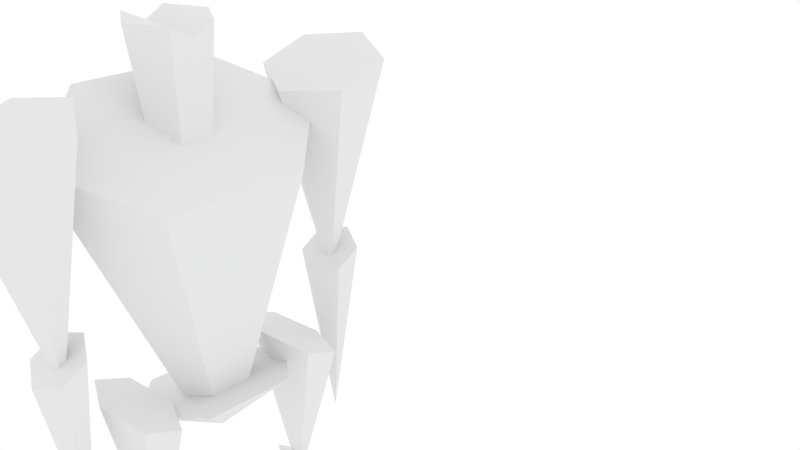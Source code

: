 # Source: Basic_body.blend  (saved by Blender 2.78.0; exported with 4.5.12 LTS)
import bpy
from mathutils import Matrix  # noqa: F401  (used for matrix-valued properties, if any)

bpy.ops.wm.read_factory_settings(use_empty=True)
scene = bpy.context.scene
scene.name = 'Scene'

# ---- collections
col_collection_1 = bpy.data.collections.new('Collection 1'); scene.collection.children.link(col_collection_1)
col_collection_2 = bpy.data.collections.new('Collection 2'); scene.collection.children.link(col_collection_2)

# ---- world
world_world = bpy.data.worlds.new('World'); scene.world = world_world
world_world.color = (1.0, 1.0, 1.0)
world_world.use_sun_shadow = False
world_world.sun_shadow_jitter_overblur = 0.0
world_world.cycles.sampling_method = 'MANUAL'
world_world.light_settings.ao_factor = 0.4

# ---- cameras
cam_camera = bpy.data.cameras.new('Camera')
cam_camera.clip_end = 100.0
cam_camera.lens = 35.0
cam_camera.sensor_width = 32.0
cam_camera.sensor_height = 18.0
cam_camera.ortho_scale = 7.314
cam_camera.dof.focus_distance = 0.0
cam_camera.dof.aperture_fstop = 128.0

# ---- lights
light_lamp = bpy.data.lights.new('Lamp', 'POINT')
light_lamp.transmission_factor = 0.0
light_lamp.cutoff_distance = 30.0
light_lamp.energy = 150.0
light_lamp.shadow_buffer_clip_start = 1.001
light_lamp.shadow_soft_size = 0.1
light_lamp.shadow_maximum_resolution = 0.006
light_lamp.use_absolute_resolution = True

# ---- meshes
me_meshes = bpy.data.meshes.new('Meshes')
me_meshes.from_pydata([(-0.001322, 1.35e-08, 4.134), (-0.001322, 1.574, 4.982), (1.034, 0.787, 5.141), (1.034, -0.787, 5.141), (-0.001322, -1.574, 4.982), (-1.037, -0.787, 4.823), (-1.037, 0.787, 4.823), (0.09682, 1.611, 2.225), (0.09682, 2.234, 5.082), (1.016, 1.922, 5.193), (1.016, 1.299, 5.416), (0.09682, 0.9877, 5.528), (-0.8223, 1.299, 5.416), (-0.8223, 1.922, 5.193), (0.09682, 1.611, 0.003246), (0.09682, 1.925, 2.472), (0.56, 1.768, 2.568), (0.56, 1.454, 2.761), (0.09682, 1.297, 2.857), (-0.3664, 1.454, 2.761), (-0.3664, 1.768, 2.568), (0.09682, -1.619, 2.225), (0.1195, -0.9964, 5.082), (1.027, -1.344, 5.193), (1.004, -1.967, 5.416), (0.07417, -2.242, 5.528), (-0.8329, -1.894, 5.416), (-0.8103, -1.272, 5.193), (0.09682, -1.619, 0.003247), (0.1082, -1.305, 2.472), (0.5654, -1.48, 2.568), (0.554, -1.794, 2.761), (0.0854, -1.933, 2.857), (-0.3718, -1.758, 2.761), (-0.3604, -1.444, 2.568), (9.523e-08, 0.5764, 4.706), (1.407e-07, 2.493, 9.137), (0.3595, 0.2882, 4.706), (1.221, 1.247, 8.519), (0.3595, -0.2882, 4.706), (1.221, -1.247, 8.519), (4.959e-08, -0.5764, 4.706), (3.143e-08, -2.493, 9.137), (-0.3595, -0.2882, 4.706), (-1.221, -1.247, 9.756), (-0.3595, 0.2882, 4.706), (-1.221, 1.247, 9.756), (-0.2877, 0.5485, 9.032), (-0.2877, 0.7466, 10.65), (0.2005, 0.2742, 8.883), (0.4228, 0.3733, 10.65), (0.2005, -0.2742, 8.883), (0.4228, -0.3733, 10.65), (-0.2877, -0.5485, 9.032), (-0.2877, -0.7466, 10.65), (-0.7759, -0.2742, 9.181), (-0.9982, -0.3733, 10.65), (-0.7759, 0.2742, 9.181), (-0.9982, 0.3733, 10.65), (0.4228, -4.416e-08, 10.46), (-0.9982, 3.477e-10, 10.46), (0.2005, -4.45e-08, 8.883), (-0.7759, 3.477e-10, 9.181), (1.205e-07, 2.709, 5.951), (1.449e-07, 3.649, 9.938), (1.067, 3.179, 9.789), (1.067, 2.239, 9.491), (3.725e-08, 1.769, 9.342), (-1.067, 2.239, 9.491), (-1.067, 3.179, 9.789), (1.034e-07, 2.709, 3.29), (1.038e-07, 3.183, 6.735), (0.5376, 2.946, 6.606), (0.5376, 2.472, 6.349), (5.134e-08, 2.235, 6.22), (-0.5376, 2.472, 6.349), (-0.5376, 2.946, 6.606), (1.205e-07, -2.709, 5.951), (1.449e-07, -1.769, 9.938), (1.067, -2.239, 9.789), (1.067, -3.179, 9.491), (3.725e-08, -3.649, 9.342), (-1.067, -3.179, 9.491), (-1.067, -2.239, 9.789), (1.034e-07, -2.709, 3.29), (1.038e-07, -2.235, 6.735), (0.5376, -2.472, 6.606), (0.5376, -2.946, 6.349), (5.134e-08, -3.183, 6.22), (-0.5376, -2.946, 6.349), (-0.5376, -2.472, 6.606)], [], [(0, 2, 1), (0, 3, 2), (0, 4, 3), (0, 5, 4), (2, 3, 4, 5, 6, 1), (0, 6, 5), (0, 1, 6), (7, 8, 9), (7, 9, 10), (7, 10, 11), (7, 11, 12), (9, 8, 13, 12, 11, 10), (7, 12, 13), (7, 13, 8), (14, 15, 16), (14, 16, 17), (14, 17, 18), (14, 18, 19), (16, 15, 20, 19, 18, 17), (14, 19, 20), (14, 20, 15), (21, 22, 23), (21, 23, 24), (21, 24, 25), (21, 25, 26), (23, 22, 27, 26, 25, 24), (21, 26, 27), (21, 27, 22), (28, 29, 30), (28, 30, 31), (28, 31, 32), (28, 32, 33), (30, 29, 34, 33, 32, 31), (28, 33, 34), (28, 34, 29), (35, 36, 38, 37), (37, 38, 40, 39), (39, 40, 42, 41), (41, 42, 44, 43), (38, 36, 46, 44, 42, 40), (43, 44, 46, 45), (45, 46, 36, 35), (35, 37, 39, 41, 43, 45), (47, 48, 50, 49), (61, 59, 52, 51), (51, 52, 54, 53), (53, 54, 56, 55), (52, 56, 54), (62, 60, 58, 57), (57, 58, 48, 47), (62, 61, 51, 53, 55), (50, 48, 58), (47, 49, 61, 62, 57), (49, 50, 59, 61), (55, 56, 60, 62), (59, 60, 56, 52), (59, 50, 58, 60), (63, 64, 65), (63, 65, 66), (63, 66, 67), (63, 67, 68), (65, 64, 69, 68, 67, 66), (63, 68, 69), (63, 69, 64), (70, 71, 72), (70, 72, 73), (70, 73, 74), (70, 74, 75), (72, 71, 76, 75, 74, 73), (70, 75, 76), (70, 76, 71), (77, 78, 79), (77, 79, 80), (77, 80, 81), (77, 81, 82), (79, 78, 83, 82, 81, 80), (77, 82, 83), (77, 83, 78), (84, 85, 86), (84, 86, 87), (84, 87, 88), (84, 88, 89), (86, 85, 90, 89, 88, 87), (84, 89, 90), (84, 90, 85)])
me_meshes.use_remesh_preserve_volume = False
me_meshes.use_remesh_preserve_attributes = False
me_meshes.use_mirror_vertex_groups = False
me_meshes.update()
arm_armature = bpy.data.armatures.new('Armature')  # bones are not reproduced

# ---- objects
ob_lamp = bpy.data.objects.new('Lamp', light_lamp)
ob_camera = bpy.data.objects.new('Camera', cam_camera)
ob_skeleton = bpy.data.objects.new('Skeleton', arm_armature)
ob_meshes = bpy.data.objects.new('Meshes', me_meshes)

# ---- transforms, parenting, visibility, modifiers, constraints
ob_lamp.location = (19.0, 7.265, 12.99)
ob_lamp.rotation_euler = (0.6503, 0.05522, 1.866)
ob_lamp.lock_rotations_4d = False
ob_lamp.empty_display_type = 'ARROWS'
ob_lamp.color = (0.0, 0.0, 0.0, 0.0)
ob_lamp.lineart.crease_threshold = 0.0
ob_camera.location = (7.999, -4.432, 10.51)
ob_camera.rotation_euler = (1.109, 0.0, 0.8149)
ob_camera.lock_rotations_4d = False
ob_camera.empty_display_type = 'ARROWS'
ob_camera.color = (0.0, 0.0, 0.0, 0.0)
ob_camera.display_type = 'WIRE'
ob_camera.lineart.crease_threshold = 0.0
ob_skeleton.location = (0.0, 0.0002016, 0.0)
ob_skeleton.show_in_front = True
ob_skeleton.lineart.crease_threshold = 0.0
ob_meshes.location = (0.0, 0.0, 0.0)
ob_meshes.scale = (0.7043, 0.677, 0.7927)
ob_meshes.display_type = 'SOLID'
ob_meshes.lineart.crease_threshold = 0.0

# ---- collection membership
col_collection_1.objects.link(ob_lamp)
col_collection_1.objects.link(ob_camera)
col_collection_2.objects.link(ob_skeleton)
col_collection_2.objects.link(ob_meshes)

# ---- scene / render settings (as saved in the file)
scene.camera = ob_camera
scene.frame_start = 1; scene.frame_end = 250; scene.frame_set(0)
scene.render.engine = 'BLENDER_EEVEE_NEXT'
scene.render.resolution_percentage = 50
scene.render.dither_intensity = 0.0
scene.cycles.use_denoising = False
scene.cycles.samples = 128
scene.cycles.sampling_pattern = 'TABULATED_SOBOL'
scene.cycles.light_sampling_threshold = 0.0
scene.cycles.use_adaptive_sampling = False
scene.cycles.use_light_tree = False
scene.cycles.blur_glossy = 0.0
scene.cycles.sample_clamp_indirect = 0.0
scene.view_settings.view_transform = 'Standard'
bpy.context.view_layer.update()
